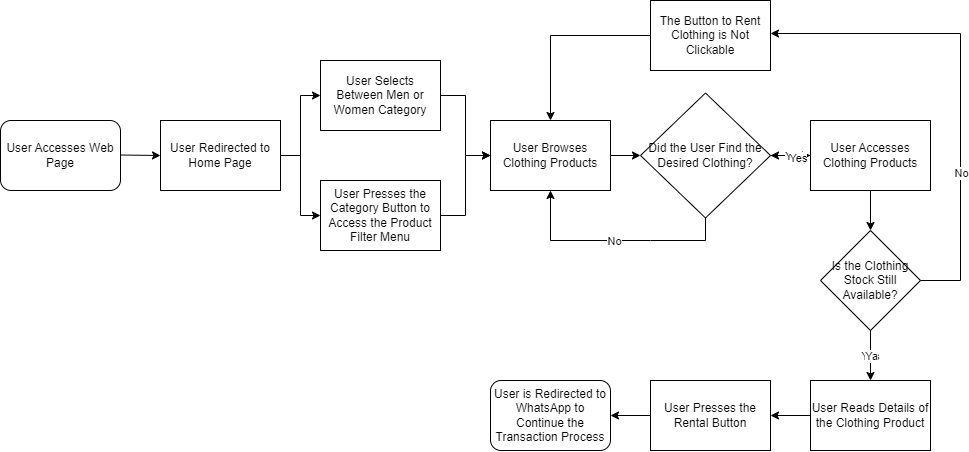

The diagram above was exported from draw.io. Its source (the exported page's mxGraphModel, read from the mxfile embedded in the PNG):
<mxGraphModel dx="1843" dy="796" grid="1" gridSize="10" guides="1" tooltips="1" connect="1" arrows="1" fold="1" page="1" pageScale="1" pageWidth="1169" pageHeight="1654" math="0" shadow="0">
  <root>
    <mxCell id="WIyWlLk6GJQsqaUBKTNV-0" />
    <mxCell id="WIyWlLk6GJQsqaUBKTNV-1" parent="WIyWlLk6GJQsqaUBKTNV-0" />
    <mxCell id="5zo0jF2IPjGMRN7gTOOV-0" value="User Accesses Web Page" style="rounded=1;whiteSpace=wrap;html=1;" parent="WIyWlLk6GJQsqaUBKTNV-1" vertex="1">
      <mxGeometry x="40" y="180" width="120" height="70" as="geometry" />
    </mxCell>
    <mxCell id="5zo0jF2IPjGMRN7gTOOV-1" value="" style="endArrow=classic;html=1;rounded=0;exitX=1;exitY=0.5;exitDx=0;exitDy=0;" parent="WIyWlLk6GJQsqaUBKTNV-1" edge="1">
      <mxGeometry width="50" height="50" relative="1" as="geometry">
        <mxPoint x="160" y="214.5" as="sourcePoint" />
        <mxPoint x="200" y="215" as="targetPoint" />
      </mxGeometry>
    </mxCell>
    <mxCell id="5zo0jF2IPjGMRN7gTOOV-11" style="edgeStyle=orthogonalEdgeStyle;rounded=0;orthogonalLoop=1;jettySize=auto;html=1;exitX=1;exitY=0.5;exitDx=0;exitDy=0;entryX=0;entryY=0.5;entryDx=0;entryDy=0;" parent="WIyWlLk6GJQsqaUBKTNV-1" source="5zo0jF2IPjGMRN7gTOOV-2" target="5zo0jF2IPjGMRN7gTOOV-4" edge="1">
      <mxGeometry relative="1" as="geometry" />
    </mxCell>
    <mxCell id="5zo0jF2IPjGMRN7gTOOV-12" style="edgeStyle=orthogonalEdgeStyle;rounded=0;orthogonalLoop=1;jettySize=auto;html=1;exitX=1;exitY=0.5;exitDx=0;exitDy=0;entryX=0;entryY=0.5;entryDx=0;entryDy=0;" parent="WIyWlLk6GJQsqaUBKTNV-1" source="5zo0jF2IPjGMRN7gTOOV-2" target="5zo0jF2IPjGMRN7gTOOV-10" edge="1">
      <mxGeometry relative="1" as="geometry" />
    </mxCell>
    <mxCell id="5zo0jF2IPjGMRN7gTOOV-2" value="User Redirected to Home Page" style="rounded=0;whiteSpace=wrap;html=1;" parent="WIyWlLk6GJQsqaUBKTNV-1" vertex="1">
      <mxGeometry x="200" y="180" width="120" height="70" as="geometry" />
    </mxCell>
    <mxCell id="5zo0jF2IPjGMRN7gTOOV-17" style="edgeStyle=orthogonalEdgeStyle;rounded=0;orthogonalLoop=1;jettySize=auto;html=1;exitX=1;exitY=0.5;exitDx=0;exitDy=0;entryX=0;entryY=0.5;entryDx=0;entryDy=0;" parent="WIyWlLk6GJQsqaUBKTNV-1" source="5zo0jF2IPjGMRN7gTOOV-4" target="5zo0jF2IPjGMRN7gTOOV-13" edge="1">
      <mxGeometry relative="1" as="geometry" />
    </mxCell>
    <mxCell id="5zo0jF2IPjGMRN7gTOOV-4" value="User Selects Between Men or Women Category" style="rounded=0;whiteSpace=wrap;html=1;" parent="WIyWlLk6GJQsqaUBKTNV-1" vertex="1">
      <mxGeometry x="360" y="120" width="120" height="70" as="geometry" />
    </mxCell>
    <mxCell id="5zo0jF2IPjGMRN7gTOOV-15" style="edgeStyle=orthogonalEdgeStyle;rounded=0;orthogonalLoop=1;jettySize=auto;html=1;entryX=0;entryY=0.5;entryDx=0;entryDy=0;" parent="WIyWlLk6GJQsqaUBKTNV-1" source="5zo0jF2IPjGMRN7gTOOV-10" target="5zo0jF2IPjGMRN7gTOOV-13" edge="1">
      <mxGeometry relative="1" as="geometry" />
    </mxCell>
    <mxCell id="5zo0jF2IPjGMRN7gTOOV-10" value="User Presses the Category Button to Access the Product Filter Menu" style="rounded=0;whiteSpace=wrap;html=1;" parent="WIyWlLk6GJQsqaUBKTNV-1" vertex="1">
      <mxGeometry x="360" y="240" width="120" height="70" as="geometry" />
    </mxCell>
    <mxCell id="5zo0jF2IPjGMRN7gTOOV-19" style="edgeStyle=orthogonalEdgeStyle;rounded=0;orthogonalLoop=1;jettySize=auto;html=1;exitX=1;exitY=0.5;exitDx=0;exitDy=0;entryX=0;entryY=0.5;entryDx=0;entryDy=0;" parent="WIyWlLk6GJQsqaUBKTNV-1" source="5zo0jF2IPjGMRN7gTOOV-13" target="5zo0jF2IPjGMRN7gTOOV-18" edge="1">
      <mxGeometry relative="1" as="geometry" />
    </mxCell>
    <mxCell id="5zo0jF2IPjGMRN7gTOOV-13" value="User Browses Clothing Products" style="rounded=0;whiteSpace=wrap;html=1;" parent="WIyWlLk6GJQsqaUBKTNV-1" vertex="1">
      <mxGeometry x="530" y="180" width="120" height="70" as="geometry" />
    </mxCell>
    <mxCell id="5zo0jF2IPjGMRN7gTOOV-18" value="Did the User Find the Desired Clothing?" style="rhombus;whiteSpace=wrap;html=1;" parent="WIyWlLk6GJQsqaUBKTNV-1" vertex="1">
      <mxGeometry x="680" y="152.5" width="130" height="125" as="geometry" />
    </mxCell>
    <mxCell id="5zo0jF2IPjGMRN7gTOOV-20" value="" style="endArrow=classic;html=1;rounded=0;exitX=0.5;exitY=1;exitDx=0;exitDy=0;entryX=0.5;entryY=1;entryDx=0;entryDy=0;" parent="WIyWlLk6GJQsqaUBKTNV-1" source="5zo0jF2IPjGMRN7gTOOV-18" target="5zo0jF2IPjGMRN7gTOOV-13" edge="1">
      <mxGeometry relative="1" as="geometry">
        <mxPoint x="660" y="290" as="sourcePoint" />
        <mxPoint x="590" y="260" as="targetPoint" />
        <Array as="points">
          <mxPoint x="745" y="300" />
          <mxPoint x="690" y="300" />
          <mxPoint x="590" y="300" />
        </Array>
      </mxGeometry>
    </mxCell>
    <mxCell id="5zo0jF2IPjGMRN7gTOOV-21" value="No" style="edgeLabel;resizable=0;html=1;;align=center;verticalAlign=middle;" parent="5zo0jF2IPjGMRN7gTOOV-20" connectable="0" vertex="1">
      <mxGeometry relative="1" as="geometry" />
    </mxCell>
    <mxCell id="5zo0jF2IPjGMRN7gTOOV-26" style="edgeStyle=orthogonalEdgeStyle;rounded=0;orthogonalLoop=1;jettySize=auto;html=1;exitX=0.5;exitY=1;exitDx=0;exitDy=0;entryX=0.5;entryY=0;entryDx=0;entryDy=0;" parent="WIyWlLk6GJQsqaUBKTNV-1" source="5zo0jF2IPjGMRN7gTOOV-22" target="5zo0jF2IPjGMRN7gTOOV-25" edge="1">
      <mxGeometry relative="1" as="geometry" />
    </mxCell>
    <mxCell id="anl5rjCO76FcYwyTTXMu-1" value="" style="edgeStyle=orthogonalEdgeStyle;rounded=0;orthogonalLoop=1;jettySize=auto;html=1;" edge="1" parent="WIyWlLk6GJQsqaUBKTNV-1" source="5zo0jF2IPjGMRN7gTOOV-22" target="5zo0jF2IPjGMRN7gTOOV-18">
      <mxGeometry relative="1" as="geometry" />
    </mxCell>
    <mxCell id="5zo0jF2IPjGMRN7gTOOV-22" value="User Accesses Clothing Products" style="rounded=0;whiteSpace=wrap;html=1;" parent="WIyWlLk6GJQsqaUBKTNV-1" vertex="1">
      <mxGeometry x="850" y="180" width="120" height="70" as="geometry" />
    </mxCell>
    <mxCell id="5zo0jF2IPjGMRN7gTOOV-25" value="Is the Clothing Stock Still Available?" style="rhombus;whiteSpace=wrap;html=1;" parent="WIyWlLk6GJQsqaUBKTNV-1" vertex="1">
      <mxGeometry x="860" y="290" width="100" height="100" as="geometry" />
    </mxCell>
    <mxCell id="5zo0jF2IPjGMRN7gTOOV-29" style="edgeStyle=orthogonalEdgeStyle;rounded=0;orthogonalLoop=1;jettySize=auto;html=1;exitX=0;exitY=0.5;exitDx=0;exitDy=0;entryX=0.5;entryY=0;entryDx=0;entryDy=0;" parent="WIyWlLk6GJQsqaUBKTNV-1" source="5zo0jF2IPjGMRN7gTOOV-27" target="5zo0jF2IPjGMRN7gTOOV-13" edge="1">
      <mxGeometry relative="1" as="geometry" />
    </mxCell>
    <mxCell id="5zo0jF2IPjGMRN7gTOOV-27" value="The Button to Rent Clothing is Not Clickable" style="rounded=0;whiteSpace=wrap;html=1;" parent="WIyWlLk6GJQsqaUBKTNV-1" vertex="1">
      <mxGeometry x="690" y="60" width="120" height="70" as="geometry" />
    </mxCell>
    <mxCell id="5zo0jF2IPjGMRN7gTOOV-43" value="" style="endArrow=classic;html=1;rounded=0;exitX=1;exitY=0.5;exitDx=0;exitDy=0;entryX=0;entryY=0.5;entryDx=0;entryDy=0;" parent="WIyWlLk6GJQsqaUBKTNV-1" source="5zo0jF2IPjGMRN7gTOOV-18" target="5zo0jF2IPjGMRN7gTOOV-22" edge="1">
      <mxGeometry relative="1" as="geometry">
        <mxPoint x="810" y="220" as="sourcePoint" />
        <mxPoint x="910" y="220" as="targetPoint" />
      </mxGeometry>
    </mxCell>
    <mxCell id="5zo0jF2IPjGMRN7gTOOV-44" value="Ya" style="edgeLabel;resizable=0;html=1;;align=center;verticalAlign=middle;" parent="5zo0jF2IPjGMRN7gTOOV-43" connectable="0" vertex="1">
      <mxGeometry relative="1" as="geometry" />
    </mxCell>
    <mxCell id="anl5rjCO76FcYwyTTXMu-0" value="ye" style="edgeLabel;html=1;align=center;verticalAlign=middle;resizable=0;points=[];" vertex="1" connectable="0" parent="5zo0jF2IPjGMRN7gTOOV-43">
      <mxGeometry x="0.18" relative="1" as="geometry">
        <mxPoint as="offset" />
      </mxGeometry>
    </mxCell>
    <mxCell id="anl5rjCO76FcYwyTTXMu-2" value="Yes" style="edgeLabel;html=1;align=center;verticalAlign=middle;resizable=0;points=[];" vertex="1" connectable="0" parent="5zo0jF2IPjGMRN7gTOOV-43">
      <mxGeometry x="0.33" y="-2" relative="1" as="geometry">
        <mxPoint as="offset" />
      </mxGeometry>
    </mxCell>
    <mxCell id="5zo0jF2IPjGMRN7gTOOV-50" value="" style="endArrow=classic;html=1;rounded=0;exitX=1;exitY=0.5;exitDx=0;exitDy=0;" parent="WIyWlLk6GJQsqaUBKTNV-1" source="5zo0jF2IPjGMRN7gTOOV-25" edge="1">
      <mxGeometry relative="1" as="geometry">
        <mxPoint x="990" y="337.5" as="sourcePoint" />
        <mxPoint x="810" y="93" as="targetPoint" />
        <Array as="points">
          <mxPoint x="1000" y="340" />
          <mxPoint x="1000" y="93" />
        </Array>
      </mxGeometry>
    </mxCell>
    <mxCell id="5zo0jF2IPjGMRN7gTOOV-51" value="No" style="edgeLabel;resizable=0;html=1;;align=center;verticalAlign=middle;" parent="5zo0jF2IPjGMRN7gTOOV-50" connectable="0" vertex="1">
      <mxGeometry relative="1" as="geometry">
        <mxPoint y="91" as="offset" />
      </mxGeometry>
    </mxCell>
    <mxCell id="5zo0jF2IPjGMRN7gTOOV-52" value="Yes" style="endArrow=classic;html=1;rounded=0;exitX=0.5;exitY=1;exitDx=0;exitDy=0;entryX=0.5;entryY=0;entryDx=0;entryDy=0;" parent="WIyWlLk6GJQsqaUBKTNV-1" source="5zo0jF2IPjGMRN7gTOOV-25" target="5zo0jF2IPjGMRN7gTOOV-55" edge="1">
      <mxGeometry relative="1" as="geometry">
        <mxPoint x="940" y="450" as="sourcePoint" />
        <mxPoint x="910" y="470" as="targetPoint" />
      </mxGeometry>
    </mxCell>
    <mxCell id="5zo0jF2IPjGMRN7gTOOV-53" value="Ya" style="edgeLabel;resizable=0;html=1;;align=center;verticalAlign=middle;" parent="5zo0jF2IPjGMRN7gTOOV-52" connectable="0" vertex="1">
      <mxGeometry relative="1" as="geometry" />
    </mxCell>
    <mxCell id="5zo0jF2IPjGMRN7gTOOV-60" value="" style="edgeStyle=orthogonalEdgeStyle;rounded=0;orthogonalLoop=1;jettySize=auto;html=1;" parent="WIyWlLk6GJQsqaUBKTNV-1" source="5zo0jF2IPjGMRN7gTOOV-55" target="5zo0jF2IPjGMRN7gTOOV-57" edge="1">
      <mxGeometry relative="1" as="geometry" />
    </mxCell>
    <mxCell id="5zo0jF2IPjGMRN7gTOOV-55" value="User Reads Details of the Clothing Product" style="rounded=0;whiteSpace=wrap;html=1;" parent="WIyWlLk6GJQsqaUBKTNV-1" vertex="1">
      <mxGeometry x="850" y="440" width="120" height="70" as="geometry" />
    </mxCell>
    <mxCell id="5zo0jF2IPjGMRN7gTOOV-61" value="" style="edgeStyle=orthogonalEdgeStyle;rounded=0;orthogonalLoop=1;jettySize=auto;html=1;" parent="WIyWlLk6GJQsqaUBKTNV-1" source="5zo0jF2IPjGMRN7gTOOV-57" target="5zo0jF2IPjGMRN7gTOOV-59" edge="1">
      <mxGeometry relative="1" as="geometry" />
    </mxCell>
    <mxCell id="5zo0jF2IPjGMRN7gTOOV-57" value="User Presses the Rental Button" style="rounded=0;whiteSpace=wrap;html=1;" parent="WIyWlLk6GJQsqaUBKTNV-1" vertex="1">
      <mxGeometry x="690" y="440" width="120" height="70" as="geometry" />
    </mxCell>
    <mxCell id="5zo0jF2IPjGMRN7gTOOV-59" value="User is Redirected to WhatsApp to Continue the Transaction Process" style="rounded=1;whiteSpace=wrap;html=1;" parent="WIyWlLk6GJQsqaUBKTNV-1" vertex="1">
      <mxGeometry x="530" y="440" width="120" height="70" as="geometry" />
    </mxCell>
  </root>
</mxGraphModel>